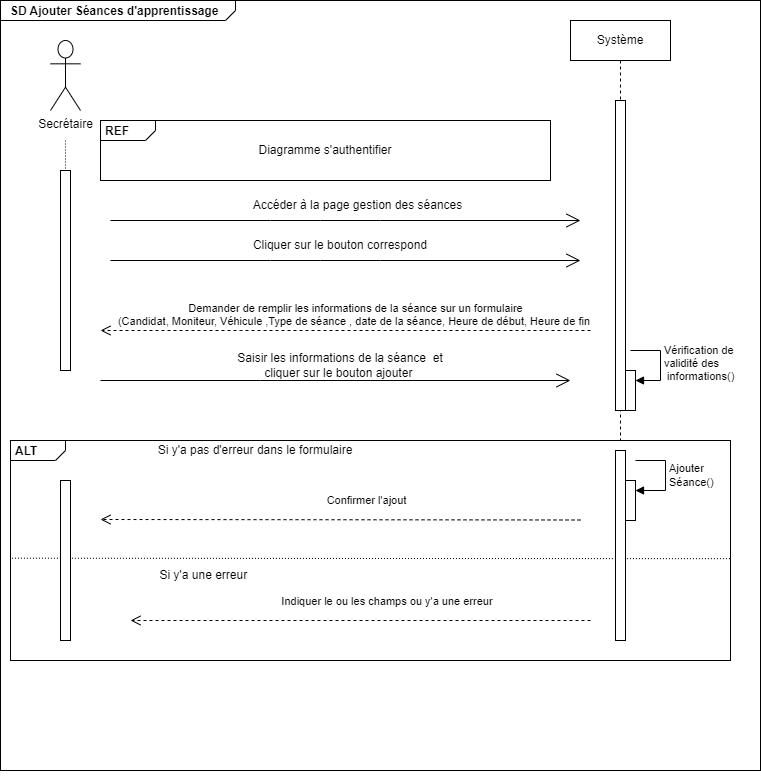

The diagram above was exported from draw.io. Its source (the exported page's mxGraphModel, read from the mxfile embedded in the PNG):
<mxGraphModel dx="2235" dy="332" grid="1" gridSize="10" guides="1" tooltips="1" connect="1" arrows="1" fold="1" page="1" pageScale="1" pageWidth="827" pageHeight="1169" math="0" shadow="0">
  <root>
    <mxCell id="0" />
    <mxCell id="1" parent="0" />
    <mxCell id="B3fqYJ6zAmIzpfMblPoh-1" value="&lt;p style=&quot;margin:0px;margin-top:4px;margin-left:10px;text-align:left;&quot;&gt;&lt;b&gt;SD Ajouter Séances d'apprentissage&lt;/b&gt;&lt;/p&gt;" style="html=1;shape=mxgraph.sysml.package;labelX=235.11;html=1;overflow=fill;strokeWidth=1;recursiveResize=0;" vertex="1" parent="1">
      <mxGeometry x="-850" y="20" width="760" height="770" as="geometry" />
    </mxCell>
    <mxCell id="B3fqYJ6zAmIzpfMblPoh-2" value="Secrétaire&lt;br&gt;" style="shape=umlActor;verticalLabelPosition=bottom;verticalAlign=top;html=1;outlineConnect=0;" vertex="1" parent="B3fqYJ6zAmIzpfMblPoh-1">
      <mxGeometry x="50" y="40" width="30" height="70" as="geometry" />
    </mxCell>
    <mxCell id="B3fqYJ6zAmIzpfMblPoh-3" value="Système&lt;br&gt;" style="shape=umlLifeline;perimeter=lifelinePerimeter;whiteSpace=wrap;html=1;container=0;dropTarget=0;collapsible=0;recursiveResize=0;outlineConnect=0;portConstraint=eastwest;newEdgeStyle={&quot;edgeStyle&quot;:&quot;elbowEdgeStyle&quot;,&quot;elbow&quot;:&quot;vertical&quot;,&quot;curved&quot;:0,&quot;rounded&quot;:0};" vertex="1" parent="B3fqYJ6zAmIzpfMblPoh-1">
      <mxGeometry x="570" y="20" width="100" height="420" as="geometry" />
    </mxCell>
    <mxCell id="B3fqYJ6zAmIzpfMblPoh-4" value="" style="html=1;points=[];perimeter=orthogonalPerimeter;outlineConnect=0;targetShapes=umlLifeline;portConstraint=eastwest;newEdgeStyle={&quot;edgeStyle&quot;:&quot;elbowEdgeStyle&quot;,&quot;elbow&quot;:&quot;vertical&quot;,&quot;curved&quot;:0,&quot;rounded&quot;:0};" vertex="1" parent="B3fqYJ6zAmIzpfMblPoh-3">
      <mxGeometry x="45" y="80" width="10" height="310" as="geometry" />
    </mxCell>
    <mxCell id="B3fqYJ6zAmIzpfMblPoh-5" value="" style="html=1;points=[];perimeter=orthogonalPerimeter;outlineConnect=0;targetShapes=umlLifeline;portConstraint=eastwest;newEdgeStyle={&quot;edgeStyle&quot;:&quot;elbowEdgeStyle&quot;,&quot;elbow&quot;:&quot;vertical&quot;,&quot;curved&quot;:0,&quot;rounded&quot;:0};" vertex="1" parent="B3fqYJ6zAmIzpfMblPoh-3">
      <mxGeometry x="55" y="350" width="10" height="40" as="geometry" />
    </mxCell>
    <mxCell id="B3fqYJ6zAmIzpfMblPoh-6" value="Vérification de &lt;br&gt;validité des&lt;br&gt;&amp;nbsp;informations()" style="html=1;align=left;spacingLeft=2;endArrow=block;rounded=0;edgeStyle=orthogonalEdgeStyle;curved=0;rounded=0;" edge="1" parent="B3fqYJ6zAmIzpfMblPoh-3" target="B3fqYJ6zAmIzpfMblPoh-5">
      <mxGeometry relative="1" as="geometry">
        <mxPoint x="60" y="330" as="sourcePoint" />
        <Array as="points">
          <mxPoint x="90" y="360" />
        </Array>
      </mxGeometry>
    </mxCell>
    <mxCell id="B3fqYJ6zAmIzpfMblPoh-7" value="" style="html=1;points=[];perimeter=orthogonalPerimeter;outlineConnect=0;targetShapes=umlLifeline;portConstraint=eastwest;newEdgeStyle={&quot;edgeStyle&quot;:&quot;elbowEdgeStyle&quot;,&quot;elbow&quot;:&quot;vertical&quot;,&quot;curved&quot;:0,&quot;rounded&quot;:0};" vertex="1" parent="B3fqYJ6zAmIzpfMblPoh-1">
      <mxGeometry x="60" y="170" width="10" height="200" as="geometry" />
    </mxCell>
    <mxCell id="B3fqYJ6zAmIzpfMblPoh-8" value="" style="endArrow=none;html=1;rounded=0;dashed=1;dashPattern=1 2;" edge="1" parent="B3fqYJ6zAmIzpfMblPoh-1" target="B3fqYJ6zAmIzpfMblPoh-7">
      <mxGeometry relative="1" as="geometry">
        <mxPoint x="65" y="140" as="sourcePoint" />
        <mxPoint x="80" y="760" as="targetPoint" />
      </mxGeometry>
    </mxCell>
    <mxCell id="B3fqYJ6zAmIzpfMblPoh-9" value="" style="resizable=0;html=1;align=right;verticalAlign=bottom;" connectable="0" vertex="1" parent="B3fqYJ6zAmIzpfMblPoh-8">
      <mxGeometry x="1" relative="1" as="geometry" />
    </mxCell>
    <mxCell id="B3fqYJ6zAmIzpfMblPoh-10" value="&lt;p style=&quot;margin:0px;margin-top:4px;margin-left:5px;text-align:left;&quot;&gt;&lt;b&gt;REF&lt;/b&gt;&lt;/p&gt;" style="html=1;shape=mxgraph.sysml.package;overflow=fill;labelX=55.23;align=left;spacingLeft=5;verticalAlign=top;spacingTop=-3;" vertex="1" parent="B3fqYJ6zAmIzpfMblPoh-1">
      <mxGeometry x="100" y="120" width="450" height="60" as="geometry" />
    </mxCell>
    <mxCell id="B3fqYJ6zAmIzpfMblPoh-11" value="Diagramme s'authentifier" style="text;html=1;strokeColor=none;fillColor=none;align=center;verticalAlign=middle;whiteSpace=wrap;rounded=0;" vertex="1" parent="B3fqYJ6zAmIzpfMblPoh-1">
      <mxGeometry x="225" y="135" width="200" height="30" as="geometry" />
    </mxCell>
    <mxCell id="B3fqYJ6zAmIzpfMblPoh-12" value="" style="endArrow=open;endFill=1;endSize=12;html=1;rounded=0;" edge="1" parent="B3fqYJ6zAmIzpfMblPoh-1">
      <mxGeometry width="160" relative="1" as="geometry">
        <mxPoint x="110" y="220" as="sourcePoint" />
        <mxPoint x="580" y="220" as="targetPoint" />
        <Array as="points">
          <mxPoint x="270" y="220" />
          <mxPoint x="320" y="220" />
          <mxPoint x="380" y="220" />
        </Array>
      </mxGeometry>
    </mxCell>
    <mxCell id="B3fqYJ6zAmIzpfMblPoh-13" value="Accéder à la page gestion des séances" style="text;html=1;strokeColor=none;fillColor=none;align=center;verticalAlign=middle;whiteSpace=wrap;rounded=0;" vertex="1" parent="B3fqYJ6zAmIzpfMblPoh-1">
      <mxGeometry x="235" y="190" width="245" height="30" as="geometry" />
    </mxCell>
    <mxCell id="B3fqYJ6zAmIzpfMblPoh-14" value="Demander de remplir les informations de la séance sur un formulaire&lt;br&gt;(Candidat, Moniteur, Véhicule ,Type de séance , date de la séance, Heure de début, Heure de fin&amp;nbsp;" style="html=1;verticalAlign=bottom;endArrow=open;dashed=1;endSize=8;edgeStyle=elbowEdgeStyle;elbow=vertical;curved=0;rounded=0;" edge="1" parent="B3fqYJ6zAmIzpfMblPoh-1">
      <mxGeometry x="-0.04" relative="1" as="geometry">
        <mxPoint x="590" y="330" as="sourcePoint" />
        <mxPoint x="100" y="330" as="targetPoint" />
        <Array as="points">
          <mxPoint x="240" y="330" />
          <mxPoint x="270" y="250" />
        </Array>
        <mxPoint as="offset" />
      </mxGeometry>
    </mxCell>
    <mxCell id="B3fqYJ6zAmIzpfMblPoh-15" value="&lt;p style=&quot;margin:0px;margin-top:4px;margin-left:5px;text-align:left;&quot;&gt;&lt;b&gt;ALT&lt;/b&gt;&lt;/p&gt;" style="html=1;shape=mxgraph.sysml.package;overflow=fill;labelX=55.23;align=left;spacingLeft=5;verticalAlign=top;spacingTop=-3;" vertex="1" parent="B3fqYJ6zAmIzpfMblPoh-1">
      <mxGeometry x="10" y="440" width="720" height="220" as="geometry" />
    </mxCell>
    <mxCell id="B3fqYJ6zAmIzpfMblPoh-16" value="Si y'a pas d'erreur dans le formulaire" style="text;html=1;strokeColor=none;fillColor=none;align=center;verticalAlign=middle;whiteSpace=wrap;rounded=0;" vertex="1" parent="B3fqYJ6zAmIzpfMblPoh-1">
      <mxGeometry x="150" y="435" width="210" height="30" as="geometry" />
    </mxCell>
    <mxCell id="B3fqYJ6zAmIzpfMblPoh-17" value="" style="endArrow=open;endFill=1;endSize=12;html=1;rounded=0;" edge="1" parent="B3fqYJ6zAmIzpfMblPoh-1">
      <mxGeometry width="160" relative="1" as="geometry">
        <mxPoint x="100" y="380" as="sourcePoint" />
        <mxPoint x="570" y="380" as="targetPoint" />
        <Array as="points">
          <mxPoint x="260" y="380" />
          <mxPoint x="370" y="380" />
        </Array>
      </mxGeometry>
    </mxCell>
    <mxCell id="B3fqYJ6zAmIzpfMblPoh-18" value="Saisir les informations de la séance&amp;nbsp; et cliquer sur le bouton ajouter&amp;nbsp;" style="text;html=1;strokeColor=none;fillColor=none;align=center;verticalAlign=middle;whiteSpace=wrap;rounded=0;" vertex="1" parent="B3fqYJ6zAmIzpfMblPoh-1">
      <mxGeometry x="235" y="350" width="210" height="30" as="geometry" />
    </mxCell>
    <mxCell id="B3fqYJ6zAmIzpfMblPoh-19" value="Confirmer l'ajout" style="html=1;verticalAlign=bottom;endArrow=open;dashed=1;endSize=8;edgeStyle=elbowEdgeStyle;elbow=vertical;curved=0;rounded=0;" edge="1" parent="B3fqYJ6zAmIzpfMblPoh-1">
      <mxGeometry x="-0.103" y="-10" relative="1" as="geometry">
        <mxPoint x="580" y="519.5" as="sourcePoint" />
        <mxPoint x="100" y="519" as="targetPoint" />
        <Array as="points">
          <mxPoint x="350" y="519" />
        </Array>
        <mxPoint x="1" as="offset" />
      </mxGeometry>
    </mxCell>
    <mxCell id="B3fqYJ6zAmIzpfMblPoh-20" value="" style="endArrow=none;html=1;rounded=0;dashed=1;dashPattern=1 2;exitX=0.002;exitY=0.535;exitDx=0;exitDy=0;exitPerimeter=0;entryX=1;entryY=0.537;entryDx=0;entryDy=0;entryPerimeter=0;" edge="1" parent="B3fqYJ6zAmIzpfMblPoh-1" source="B3fqYJ6zAmIzpfMblPoh-15" target="B3fqYJ6zAmIzpfMblPoh-15">
      <mxGeometry relative="1" as="geometry">
        <mxPoint x="620" y="610" as="sourcePoint" />
        <mxPoint x="335" y="560" as="targetPoint" />
        <Array as="points">
          <mxPoint x="400" y="558" />
        </Array>
      </mxGeometry>
    </mxCell>
    <mxCell id="B3fqYJ6zAmIzpfMblPoh-21" value="" style="resizable=0;html=1;align=right;verticalAlign=bottom;" connectable="0" vertex="1" parent="B3fqYJ6zAmIzpfMblPoh-20">
      <mxGeometry x="1" relative="1" as="geometry" />
    </mxCell>
    <mxCell id="B3fqYJ6zAmIzpfMblPoh-22" value="Si y'a une erreur&amp;nbsp;" style="text;html=1;strokeColor=none;fillColor=none;align=center;verticalAlign=middle;whiteSpace=wrap;rounded=0;" vertex="1" parent="B3fqYJ6zAmIzpfMblPoh-1">
      <mxGeometry x="100" y="560" width="210" height="30" as="geometry" />
    </mxCell>
    <mxCell id="B3fqYJ6zAmIzpfMblPoh-23" value="Indiquer le ou les champs ou y'a une erreur&amp;nbsp;" style="html=1;verticalAlign=bottom;endArrow=open;dashed=1;endSize=8;edgeStyle=elbowEdgeStyle;elbow=vertical;curved=0;rounded=0;" edge="1" parent="B3fqYJ6zAmIzpfMblPoh-1">
      <mxGeometry x="-0.12" y="-10" relative="1" as="geometry">
        <mxPoint x="590" y="620" as="sourcePoint" />
        <mxPoint x="130" y="620" as="targetPoint" />
        <Array as="points">
          <mxPoint x="380" y="620" />
        </Array>
        <mxPoint as="offset" />
      </mxGeometry>
    </mxCell>
    <mxCell id="B3fqYJ6zAmIzpfMblPoh-24" value="" style="html=1;points=[];perimeter=orthogonalPerimeter;outlineConnect=0;targetShapes=umlLifeline;portConstraint=eastwest;newEdgeStyle={&quot;edgeStyle&quot;:&quot;elbowEdgeStyle&quot;,&quot;elbow&quot;:&quot;vertical&quot;,&quot;curved&quot;:0,&quot;rounded&quot;:0};" vertex="1" parent="B3fqYJ6zAmIzpfMblPoh-1">
      <mxGeometry x="60" y="480" width="10" height="160" as="geometry" />
    </mxCell>
    <mxCell id="B3fqYJ6zAmIzpfMblPoh-25" value="" style="html=1;points=[];perimeter=orthogonalPerimeter;outlineConnect=0;targetShapes=umlLifeline;portConstraint=eastwest;newEdgeStyle={&quot;edgeStyle&quot;:&quot;elbowEdgeStyle&quot;,&quot;elbow&quot;:&quot;vertical&quot;,&quot;curved&quot;:0,&quot;rounded&quot;:0};" vertex="1" parent="B3fqYJ6zAmIzpfMblPoh-1">
      <mxGeometry x="615" y="450" width="10" height="190" as="geometry" />
    </mxCell>
    <mxCell id="B3fqYJ6zAmIzpfMblPoh-26" value="" style="html=1;points=[];perimeter=orthogonalPerimeter;outlineConnect=0;targetShapes=umlLifeline;portConstraint=eastwest;newEdgeStyle={&quot;edgeStyle&quot;:&quot;elbowEdgeStyle&quot;,&quot;elbow&quot;:&quot;vertical&quot;,&quot;curved&quot;:0,&quot;rounded&quot;:0};" vertex="1" parent="B3fqYJ6zAmIzpfMblPoh-1">
      <mxGeometry x="625" y="480" width="10" height="40" as="geometry" />
    </mxCell>
    <mxCell id="B3fqYJ6zAmIzpfMblPoh-27" value="Ajouter&amp;nbsp;&lt;br&gt;Séance()" style="html=1;align=left;spacingLeft=2;endArrow=block;rounded=0;edgeStyle=orthogonalEdgeStyle;curved=0;rounded=0;" edge="1" parent="B3fqYJ6zAmIzpfMblPoh-1" target="B3fqYJ6zAmIzpfMblPoh-26">
      <mxGeometry relative="1" as="geometry">
        <mxPoint x="635" y="460" as="sourcePoint" />
        <Array as="points">
          <mxPoint x="665" y="490" />
        </Array>
      </mxGeometry>
    </mxCell>
    <mxCell id="B3fqYJ6zAmIzpfMblPoh-28" value="" style="endArrow=open;endFill=1;endSize=12;html=1;rounded=0;" edge="1" parent="B3fqYJ6zAmIzpfMblPoh-1">
      <mxGeometry width="160" relative="1" as="geometry">
        <mxPoint x="110" y="260" as="sourcePoint" />
        <mxPoint x="580" y="260" as="targetPoint" />
        <Array as="points">
          <mxPoint x="270" y="260" />
          <mxPoint x="320" y="260" />
          <mxPoint x="380" y="260" />
        </Array>
      </mxGeometry>
    </mxCell>
    <mxCell id="B3fqYJ6zAmIzpfMblPoh-29" value="Cliquer sur le bouton correspond" style="text;html=1;strokeColor=none;fillColor=none;align=center;verticalAlign=middle;whiteSpace=wrap;rounded=0;" vertex="1" parent="B3fqYJ6zAmIzpfMblPoh-1">
      <mxGeometry x="235" y="230" width="210" height="30" as="geometry" />
    </mxCell>
    <mxCell id="B3fqYJ6zAmIzpfMblPoh-30" style="edgeStyle=orthogonalEdgeStyle;rounded=0;orthogonalLoop=1;jettySize=auto;html=1;exitX=0.5;exitY=1;exitDx=0;exitDy=0;exitPerimeter=0;" edge="1" parent="1" source="B3fqYJ6zAmIzpfMblPoh-1" target="B3fqYJ6zAmIzpfMblPoh-1">
      <mxGeometry relative="1" as="geometry" />
    </mxCell>
  </root>
</mxGraphModel>